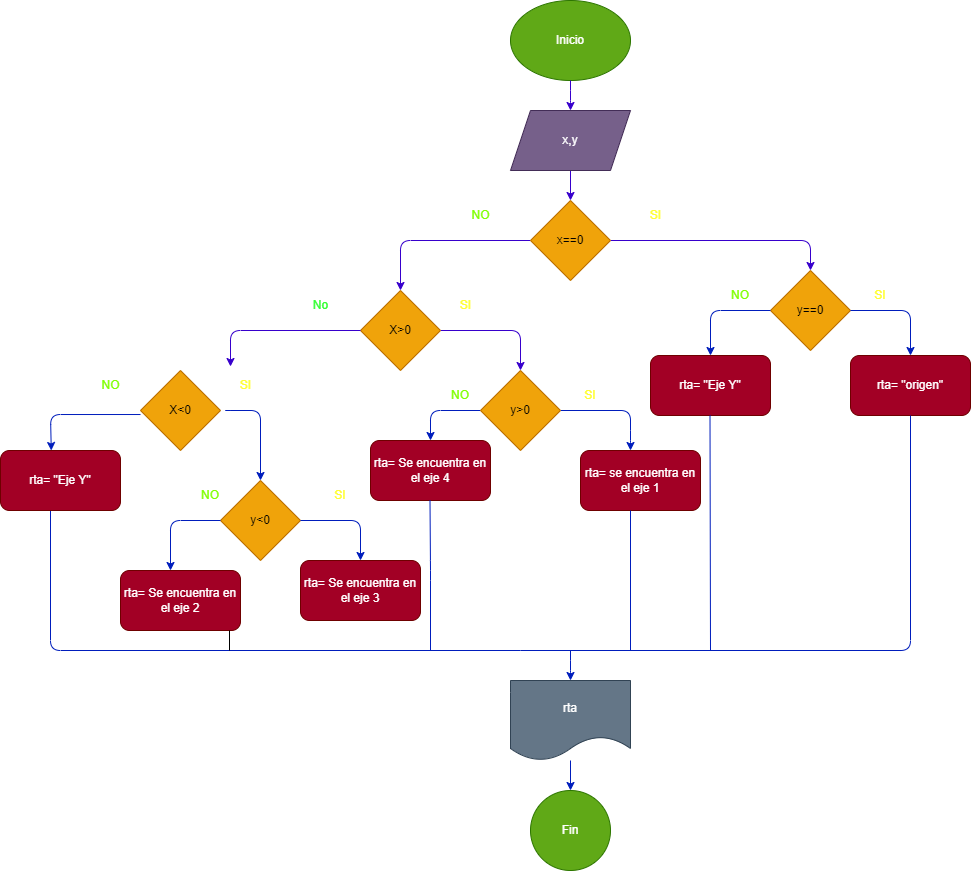

The diagram above was exported from draw.io. Its source (the exported page's mxGraphModel, read from the mxfile embedded in the PNG):
<mxGraphModel dx="1542" dy="568" grid="1" gridSize="10" guides="1" tooltips="1" connect="1" arrows="1" fold="1" page="1" pageScale="1" pageWidth="850" pageHeight="1100" math="0" shadow="0">
  <root>
    <mxCell id="0" />
    <mxCell id="1" parent="0" />
    <mxCell id="2" value="Inicio" style="ellipse;whiteSpace=wrap;html=1;fillColor=#60a917;fontColor=#ffffff;strokeColor=#2D7600;" parent="1" vertex="1">
      <mxGeometry x="280" y="30" width="120" height="80" as="geometry" />
    </mxCell>
    <mxCell id="3" value="" style="endArrow=classic;html=1;exitX=0.5;exitY=1;exitDx=0;exitDy=0;entryX=0.5;entryY=0;entryDx=0;entryDy=0;fillColor=#6a00ff;strokeColor=#3700CC;" parent="1" source="2" target="5" edge="1">
      <mxGeometry width="50" height="50" relative="1" as="geometry">
        <mxPoint x="330" y="220" as="sourcePoint" />
        <mxPoint x="340" y="160" as="targetPoint" />
        <Array as="points">
          <mxPoint x="340" y="130" />
        </Array>
      </mxGeometry>
    </mxCell>
    <mxCell id="4" style="edgeStyle=none;html=1;entryX=0.5;entryY=0;entryDx=0;entryDy=0;fillColor=#6a00ff;strokeColor=#3700CC;" parent="1" source="5" target="8" edge="1">
      <mxGeometry relative="1" as="geometry">
        <mxPoint x="340" y="228" as="targetPoint" />
      </mxGeometry>
    </mxCell>
    <mxCell id="5" value="x,y" style="shape=parallelogram;perimeter=parallelogramPerimeter;whiteSpace=wrap;html=1;fixedSize=1;fillColor=#76608a;fontColor=#ffffff;strokeColor=#432D57;" parent="1" vertex="1">
      <mxGeometry x="280" y="140" width="120" height="60" as="geometry" />
    </mxCell>
    <mxCell id="6" style="edgeStyle=none;html=1;fillColor=#6a00ff;strokeColor=#3700CC;" parent="1" source="8" target="64" edge="1">
      <mxGeometry relative="1" as="geometry">
        <mxPoint x="520" y="320" as="targetPoint" />
        <Array as="points">
          <mxPoint x="580" y="270" />
        </Array>
      </mxGeometry>
    </mxCell>
    <mxCell id="7" style="edgeStyle=none;html=1;fillColor=#6a00ff;strokeColor=#3700CC;" parent="1" source="8" edge="1">
      <mxGeometry relative="1" as="geometry">
        <mxPoint x="170" y="320" as="targetPoint" />
        <Array as="points">
          <mxPoint x="170" y="270" />
        </Array>
      </mxGeometry>
    </mxCell>
    <mxCell id="8" value="x==0" style="rhombus;whiteSpace=wrap;html=1;fillColor=#f0a30a;fontColor=#000000;strokeColor=#BD7000;" parent="1" vertex="1">
      <mxGeometry x="300" y="230" width="80" height="80" as="geometry" />
    </mxCell>
    <mxCell id="9" value="rta= &quot;origen&quot;" style="rounded=1;whiteSpace=wrap;html=1;fillColor=#a20025;strokeColor=#6F0000;fontColor=#ffffff;" parent="1" vertex="1">
      <mxGeometry x="620" y="385" width="120" height="60" as="geometry" />
    </mxCell>
    <mxCell id="10" style="edgeStyle=none;html=1;fillColor=#6a00ff;strokeColor=#3700CC;" parent="1" source="11" edge="1">
      <mxGeometry relative="1" as="geometry">
        <mxPoint x="290" y="400" as="targetPoint" />
        <Array as="points">
          <mxPoint x="290" y="360" />
        </Array>
      </mxGeometry>
    </mxCell>
    <mxCell id="11" value="X&amp;gt;0" style="rhombus;whiteSpace=wrap;html=1;fillColor=#f0a30a;fontColor=#000000;strokeColor=#BD7000;" parent="1" vertex="1">
      <mxGeometry x="130" y="320" width="80" height="80" as="geometry" />
    </mxCell>
    <mxCell id="12" value="rta= se encuentra en el eje 1" style="rounded=1;whiteSpace=wrap;html=1;fillColor=#a20025;strokeColor=#6F0000;fontColor=#ffffff;" parent="1" vertex="1">
      <mxGeometry x="350" y="480" width="120" height="60" as="geometry" />
    </mxCell>
    <mxCell id="13" style="edgeStyle=none;html=1;fillColor=#6a00ff;strokeColor=#3700CC;" parent="1" edge="1">
      <mxGeometry relative="1" as="geometry">
        <mxPoint y="396" as="targetPoint" />
        <mxPoint x="130" y="360" as="sourcePoint" />
        <Array as="points">
          <mxPoint y="360" />
        </Array>
      </mxGeometry>
    </mxCell>
    <mxCell id="14" value="" style="endArrow=none;html=1;fillColor=#0050ef;strokeColor=#001DBC;" parent="1" edge="1">
      <mxGeometry width="50" height="50" relative="1" as="geometry">
        <mxPoint x="290" y="680" as="sourcePoint" />
        <mxPoint x="-180" y="540" as="targetPoint" />
        <Array as="points">
          <mxPoint x="-180" y="680" />
        </Array>
      </mxGeometry>
    </mxCell>
    <mxCell id="15" value="" style="endArrow=none;html=1;fillColor=#0050ef;strokeColor=#001DBC;" parent="1" edge="1">
      <mxGeometry width="50" height="50" relative="1" as="geometry">
        <mxPoint x="290" y="680" as="sourcePoint" />
        <mxPoint x="680" y="445" as="targetPoint" />
        <Array as="points">
          <mxPoint x="680" y="680" />
        </Array>
      </mxGeometry>
    </mxCell>
    <mxCell id="16" value="" style="endArrow=none;html=1;fillColor=#0050ef;strokeColor=#001DBC;" parent="1" edge="1">
      <mxGeometry width="50" height="50" relative="1" as="geometry">
        <mxPoint x="400" y="680" as="sourcePoint" />
        <mxPoint x="400" y="540" as="targetPoint" />
      </mxGeometry>
    </mxCell>
    <mxCell id="17" value="" style="endArrow=classic;html=1;entryX=0.5;entryY=0;entryDx=0;entryDy=0;fillColor=#0050ef;strokeColor=#001DBC;" parent="1" target="19" edge="1">
      <mxGeometry width="50" height="50" relative="1" as="geometry">
        <mxPoint x="340" y="680" as="sourcePoint" />
        <mxPoint x="340" y="550" as="targetPoint" />
        <Array as="points">
          <mxPoint x="340" y="700" />
        </Array>
      </mxGeometry>
    </mxCell>
    <mxCell id="18" value="" style="edgeStyle=none;html=1;fillColor=#0050ef;strokeColor=#001DBC;" parent="1" source="19" target="20" edge="1">
      <mxGeometry relative="1" as="geometry" />
    </mxCell>
    <mxCell id="19" value="rta" style="shape=document;whiteSpace=wrap;html=1;boundedLbl=1;fillColor=#647687;fontColor=#ffffff;strokeColor=#314354;" parent="1" vertex="1">
      <mxGeometry x="280" y="710" width="120" height="80" as="geometry" />
    </mxCell>
    <mxCell id="20" value="Fin" style="ellipse;whiteSpace=wrap;html=1;aspect=fixed;fillColor=#60a917;fontColor=#ffffff;strokeColor=#2D7600;" parent="1" vertex="1">
      <mxGeometry x="300" y="820" width="80" height="80" as="geometry" />
    </mxCell>
    <mxCell id="21" value="X&amp;lt;0" style="rhombus;whiteSpace=wrap;html=1;fillColor=#f0a30a;fontColor=#000000;strokeColor=#BD7000;" parent="1" vertex="1">
      <mxGeometry x="-90" y="400" width="80" height="80" as="geometry" />
    </mxCell>
    <mxCell id="22" style="edgeStyle=none;html=1;exitX=0;exitY=0.5;exitDx=0;exitDy=0;entryX=0.5;entryY=0;entryDx=0;entryDy=0;fillColor=#0050ef;strokeColor=#001DBC;" parent="1" source="68" target="24" edge="1">
      <mxGeometry relative="1" as="geometry">
        <mxPoint x="170" y="490" as="targetPoint" />
        <Array as="points">
          <mxPoint x="200" y="440" />
        </Array>
        <mxPoint x="-30" y="480" as="sourcePoint" />
      </mxGeometry>
    </mxCell>
    <mxCell id="23" style="edgeStyle=none;html=1;entryX=0.423;entryY=-0.067;entryDx=0;entryDy=0;entryPerimeter=0;fillColor=#0050ef;strokeColor=#001DBC;" parent="1" edge="1">
      <mxGeometry relative="1" as="geometry">
        <mxPoint x="-179.23999999999978" y="480" as="targetPoint" />
        <mxPoint x="-90" y="444.02" as="sourcePoint" />
        <Array as="points">
          <mxPoint x="-180" y="444.02" />
        </Array>
      </mxGeometry>
    </mxCell>
    <mxCell id="24" value="rta= Se encuentra en el eje 4" style="rounded=1;whiteSpace=wrap;html=1;fillColor=#a20025;strokeColor=#6F0000;fontColor=#ffffff;" parent="1" vertex="1">
      <mxGeometry x="140" y="470" width="120" height="60" as="geometry" />
    </mxCell>
    <mxCell id="25" value="rta= &quot;Eje Y&quot;" style="rounded=1;whiteSpace=wrap;html=1;fillColor=#a20025;strokeColor=#6F0000;fontColor=#ffffff;" parent="1" vertex="1">
      <mxGeometry x="-230" y="480" width="120" height="60" as="geometry" />
    </mxCell>
    <mxCell id="26" value="" style="endArrow=none;html=1;entryX=0.5;entryY=1;entryDx=0;entryDy=0;fillColor=#0050ef;strokeColor=#001DBC;" parent="1" edge="1">
      <mxGeometry width="50" height="50" relative="1" as="geometry">
        <mxPoint x="200" y="680" as="sourcePoint" />
        <mxPoint x="199.5" y="530" as="targetPoint" />
        <Array as="points">
          <mxPoint x="200" y="600" />
        </Array>
      </mxGeometry>
    </mxCell>
    <mxCell id="27" value="&lt;font color=&quot;#80ff00&quot;&gt;NO&lt;/font&gt;" style="text;html=1;align=center;verticalAlign=middle;resizable=0;points=[];autosize=1;strokeColor=none;fillColor=none;" parent="1" vertex="1">
      <mxGeometry x="230" y="230" width="40" height="30" as="geometry" />
    </mxCell>
    <mxCell id="28" value="&lt;font color=&quot;#33ff33&quot;&gt;No&lt;/font&gt;" style="text;html=1;align=center;verticalAlign=middle;resizable=0;points=[];autosize=1;strokeColor=none;fillColor=none;" parent="1" vertex="1">
      <mxGeometry x="70" y="320" width="40" height="30" as="geometry" />
    </mxCell>
    <mxCell id="29" value="&lt;font color=&quot;#80ff00&quot;&gt;NO&lt;/font&gt;" style="text;html=1;align=center;verticalAlign=middle;resizable=0;points=[];autosize=1;strokeColor=none;fillColor=none;" parent="1" vertex="1">
      <mxGeometry x="-140" y="400" width="40" height="30" as="geometry" />
    </mxCell>
    <mxCell id="30" value="&lt;font color=&quot;#ffff33&quot;&gt;SI&lt;/font&gt;" style="text;html=1;align=center;verticalAlign=middle;resizable=0;points=[];autosize=1;strokeColor=none;fillColor=none;" parent="1" vertex="1">
      <mxGeometry x="410" y="230" width="30" height="30" as="geometry" />
    </mxCell>
    <mxCell id="31" value="&lt;font color=&quot;#ffff33&quot;&gt;SI&lt;/font&gt;" style="text;html=1;align=center;verticalAlign=middle;resizable=0;points=[];autosize=1;strokeColor=none;fillColor=none;" parent="1" vertex="1">
      <mxGeometry x="220" y="320" width="30" height="30" as="geometry" />
    </mxCell>
    <mxCell id="32" value="&lt;font color=&quot;#ffff33&quot;&gt;SI&lt;/font&gt;" style="text;html=1;align=center;verticalAlign=middle;resizable=0;points=[];autosize=1;strokeColor=none;fillColor=none;" parent="1" vertex="1">
      <mxGeometry y="400" width="30" height="30" as="geometry" />
    </mxCell>
    <mxCell id="64" value="y==0" style="rhombus;whiteSpace=wrap;html=1;fillColor=#f0a30a;fontColor=#000000;strokeColor=#BD7000;" parent="1" vertex="1">
      <mxGeometry x="540" y="300" width="80" height="80" as="geometry" />
    </mxCell>
    <mxCell id="65" style="edgeStyle=none;html=1;entryX=0.5;entryY=0;entryDx=0;entryDy=0;exitX=1;exitY=0.5;exitDx=0;exitDy=0;fillColor=#0050ef;strokeColor=#001DBC;" parent="1" source="64" target="9" edge="1">
      <mxGeometry relative="1" as="geometry">
        <mxPoint x="620" y="400" as="targetPoint" />
        <Array as="points">
          <mxPoint x="680" y="340" />
        </Array>
        <mxPoint x="560" y="360" as="sourcePoint" />
      </mxGeometry>
    </mxCell>
    <mxCell id="66" style="edgeStyle=none;html=1;exitX=0;exitY=0.5;exitDx=0;exitDy=0;entryX=0.5;entryY=0;entryDx=0;entryDy=0;fillColor=#0050ef;strokeColor=#001DBC;" parent="1" source="64" target="67" edge="1">
      <mxGeometry relative="1" as="geometry">
        <mxPoint x="480" y="390" as="targetPoint" />
        <Array as="points">
          <mxPoint x="480" y="340" />
        </Array>
        <mxPoint x="480" y="360" as="sourcePoint" />
      </mxGeometry>
    </mxCell>
    <mxCell id="67" value="rta= &quot;Eje Y&quot;" style="rounded=1;whiteSpace=wrap;html=1;fillColor=#a20025;strokeColor=#6F0000;fontColor=#ffffff;" parent="1" vertex="1">
      <mxGeometry x="420" y="385" width="120" height="60" as="geometry" />
    </mxCell>
    <mxCell id="69" style="edgeStyle=none;html=1;exitX=1;exitY=0.5;exitDx=0;exitDy=0;fillColor=#0050ef;strokeColor=#001DBC;" parent="1" source="68" edge="1">
      <mxGeometry relative="1" as="geometry">
        <mxPoint x="400" y="480" as="targetPoint" />
        <Array as="points">
          <mxPoint x="400" y="440" />
          <mxPoint x="400" y="470" />
        </Array>
      </mxGeometry>
    </mxCell>
    <mxCell id="68" value="y&amp;gt;0" style="rhombus;whiteSpace=wrap;html=1;fillColor=#f0a30a;fontColor=#000000;strokeColor=#BD7000;" parent="1" vertex="1">
      <mxGeometry x="250" y="400" width="80" height="80" as="geometry" />
    </mxCell>
    <mxCell id="70" style="edgeStyle=none;html=1;entryX=0.5;entryY=0;entryDx=0;entryDy=0;fillColor=#0050ef;strokeColor=#001DBC;" parent="1" target="72" edge="1">
      <mxGeometry relative="1" as="geometry">
        <mxPoint x="80" y="480" as="targetPoint" />
        <Array as="points">
          <mxPoint x="-10" y="440" />
          <mxPoint x="30" y="440" />
        </Array>
        <mxPoint x="20" y="440" as="sourcePoint" />
      </mxGeometry>
    </mxCell>
    <mxCell id="72" value="y&amp;lt;0" style="rhombus;whiteSpace=wrap;html=1;fillColor=#f0a30a;fontColor=#000000;strokeColor=#BD7000;" parent="1" vertex="1">
      <mxGeometry x="-10" y="510" width="80" height="80" as="geometry" />
    </mxCell>
    <mxCell id="73" style="edgeStyle=none;html=1;fillColor=#0050ef;strokeColor=#001DBC;entryX=0.5;entryY=0;entryDx=0;entryDy=0;" parent="1" edge="1" target="74">
      <mxGeometry relative="1" as="geometry">
        <mxPoint x="150" y="590" as="targetPoint" />
        <Array as="points">
          <mxPoint x="130" y="550" />
        </Array>
        <mxPoint x="70" y="550" as="sourcePoint" />
      </mxGeometry>
    </mxCell>
    <mxCell id="74" value="rta= Se encuentra en el eje 3" style="rounded=1;whiteSpace=wrap;html=1;fillColor=#a20025;strokeColor=#6F0000;fontColor=#ffffff;" parent="1" vertex="1">
      <mxGeometry x="70" y="590" width="120" height="60" as="geometry" />
    </mxCell>
    <mxCell id="76" style="edgeStyle=none;html=1;exitX=0;exitY=0.5;exitDx=0;exitDy=0;fillColor=#0050ef;strokeColor=#001DBC;" parent="1" edge="1">
      <mxGeometry relative="1" as="geometry">
        <mxPoint x="-60" y="600" as="targetPoint" />
        <Array as="points">
          <mxPoint x="-60" y="550" />
        </Array>
        <mxPoint x="-10" y="550" as="sourcePoint" />
      </mxGeometry>
    </mxCell>
    <mxCell id="77" value="rta= Se encuentra en el eje 2" style="rounded=1;whiteSpace=wrap;html=1;fillColor=#a20025;strokeColor=#6F0000;fontColor=#ffffff;" parent="1" vertex="1">
      <mxGeometry x="-110" y="600" width="120" height="60" as="geometry" />
    </mxCell>
    <mxCell id="78" value="" style="endArrow=none;html=1;fillColor=#0050ef;strokeColor=#001DBC;" parent="1" edge="1">
      <mxGeometry width="50" height="50" relative="1" as="geometry">
        <mxPoint x="480" y="680" as="sourcePoint" />
        <mxPoint x="479.5" y="445" as="targetPoint" />
      </mxGeometry>
    </mxCell>
    <mxCell id="79" value="" style="endArrow=none;html=1;entryX=0.5;entryY=1;entryDx=0;entryDy=0;" parent="1" edge="1">
      <mxGeometry width="50" height="50" relative="1" as="geometry">
        <mxPoint x="-1" y="680" as="sourcePoint" />
        <mxPoint x="-1" y="660" as="targetPoint" />
        <Array as="points" />
      </mxGeometry>
    </mxCell>
    <mxCell id="80" value="&lt;font color=&quot;#80ff00&quot;&gt;NO&lt;/font&gt;" style="text;html=1;strokeColor=none;fillColor=none;align=center;verticalAlign=middle;whiteSpace=wrap;rounded=0;" parent="1" vertex="1">
      <mxGeometry x="-50" y="510" width="60" height="30" as="geometry" />
    </mxCell>
    <mxCell id="81" value="&lt;font color=&quot;#ffff33&quot;&gt;SI&lt;/font&gt;" style="text;html=1;strokeColor=none;fillColor=none;align=center;verticalAlign=middle;whiteSpace=wrap;rounded=0;" parent="1" vertex="1">
      <mxGeometry x="80" y="510" width="60" height="30" as="geometry" />
    </mxCell>
    <mxCell id="82" value="&lt;font color=&quot;#80ff00&quot;&gt;NO&lt;/font&gt;" style="text;html=1;strokeColor=none;fillColor=none;align=center;verticalAlign=middle;whiteSpace=wrap;rounded=0;" parent="1" vertex="1">
      <mxGeometry x="200" y="410" width="60" height="30" as="geometry" />
    </mxCell>
    <mxCell id="83" value="&lt;font color=&quot;#ffff33&quot;&gt;SI&lt;/font&gt;" style="text;html=1;strokeColor=none;fillColor=none;align=center;verticalAlign=middle;whiteSpace=wrap;rounded=0;" parent="1" vertex="1">
      <mxGeometry x="330" y="410" width="60" height="30" as="geometry" />
    </mxCell>
    <mxCell id="84" value="&lt;font color=&quot;#80ff00&quot;&gt;NO&lt;/font&gt;" style="text;html=1;strokeColor=none;fillColor=none;align=center;verticalAlign=middle;whiteSpace=wrap;rounded=0;" parent="1" vertex="1">
      <mxGeometry x="480" y="310" width="60" height="30" as="geometry" />
    </mxCell>
    <mxCell id="85" value="&lt;font color=&quot;#ffff33&quot;&gt;SI&lt;/font&gt;" style="text;html=1;strokeColor=none;fillColor=none;align=center;verticalAlign=middle;whiteSpace=wrap;rounded=0;" parent="1" vertex="1">
      <mxGeometry x="620" y="310" width="60" height="30" as="geometry" />
    </mxCell>
  </root>
</mxGraphModel>